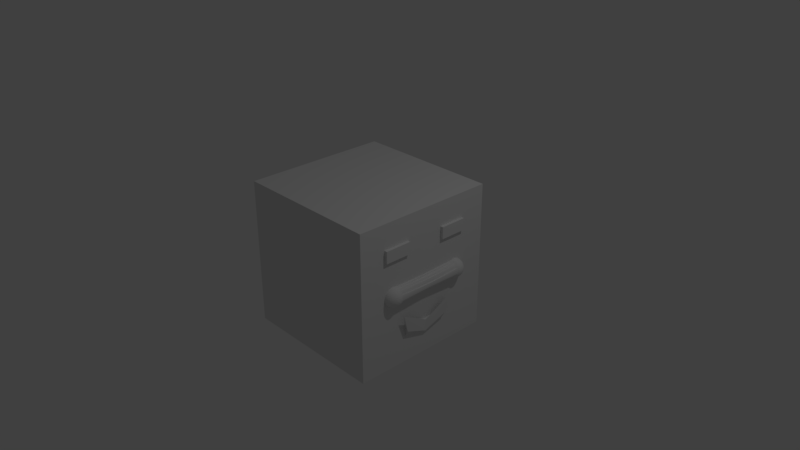 # Source: 13_Example.blend  (saved by Blender 2.79.0; exported with 4.5.12 LTS)
import bpy
from mathutils import Matrix  # noqa: F401  (used for matrix-valued properties, if any)

bpy.ops.wm.read_factory_settings(use_empty=True)
scene = bpy.context.scene
scene.name = 'Scene'

# ---- collections
col_collection_1 = bpy.data.collections.new('Collection 1'); scene.collection.children.link(col_collection_1)

# ---- materials (node trees are filled in below, after node groups)
mat_material = bpy.data.materials.new('Material')
mat_material.alpha_threshold = 0.0
mat_material.roughness = 0.5
mat_material.line_color = (0.0, 0.0, 0.0, 1.0)

# ---- material node trees

# ---- world
world_world = bpy.data.worlds.new('World'); scene.world = world_world
world_world.color = (0.05088, 0.05088, 0.05088)
world_world.use_sun_shadow = False
world_world.sun_shadow_jitter_overblur = 0.0
world_world.cycles.sampling_method = 'MANUAL'

# ---- cameras
cam_camera = bpy.data.cameras.new('Camera')
cam_camera.clip_end = 100.0
cam_camera.lens = 35.0
cam_camera.sensor_width = 32.0
cam_camera.sensor_height = 18.0
cam_camera.ortho_scale = 7.314
cam_camera.dof.focus_distance = 0.0

# ---- lights
light_lamp = bpy.data.lights.new('Lamp', 'POINT')
light_lamp.transmission_factor = 0.0
light_lamp.cutoff_distance = 30.0
light_lamp.energy = 100.0
light_lamp.shadow_buffer_clip_start = 1.001
light_lamp.shadow_soft_size = 0.1
light_lamp.shadow_maximum_resolution = 0.006
light_lamp.use_absolute_resolution = True

# ---- meshes
me_cube = bpy.data.meshes.new('Cube')
me_cube.from_pydata([(0.986, -0.2704, 0.6658), (1.0, -1.0, -1.0), (-1.0, -1.0, -1.0), (0.986, -0.2704, 0.5052), (0.986, -0.6382, 0.6658), (1.0, -1.0, 1.0), (-1.0, -1.0, 1.0), (0.986, -0.6382, 0.5052), (1.0, -5.96e-08, -1.0), (-1.0, 2.98e-07, -1.0), (1.0, -5.364e-07, 1.0), (-1.0, 1.788e-07, 1.0), (1.039, -0.6382, 0.5052), (1.039, -0.6382, 0.6658), (1.039, -0.2704, 0.5052), (1.039, -0.2704, 0.6658), (0.9836, 0.0, -0.5146), (0.9836, 0.0, -0.6751), (0.9836, -0.3045, -0.5146), (0.9836, -0.3045, -0.6751), (1.058, -0.3228, -0.5374), (1.07, -0.3927, -0.2855), (1.037, 0.0, -0.6751), (1.037, 0.0, -0.5146), (1.002, -0.5168, -0.1188), (1.007, -0.4922, 0.1361), (1.012, -0.4685, 0.1288), (1.016, 0.0, 0.1169), (1.02, 0.0, 0.1009), (1.023, 0.0, 0.08136), (1.026, 0.0, 0.05911), (1.027, 0.0, 0.03497), (1.028, 0.0, 0.00986), (1.027, 0.0, -0.01525), (1.026, 0.0, -0.03939), (1.023, 0.0, -0.06164), (1.02, 0.0, -0.08115), (1.016, 0.0, -0.09715), (1.012, -0.4685, -0.109), (1.007, -0.4922, -0.1164), (1.012, -0.4936, 0.1361), (1.021, -0.4713, 0.1288), (1.03, -0.4508, 0.1169), (1.037, 0.0, 0.1009), (1.043, 0.0, 0.08136), (1.048, 0.0, 0.05911), (1.051, 0.0, 0.03497), (1.052, 0.0, 0.00986), (1.051, 0.0, -0.01525), (1.048, 0.0, -0.03939), (1.043, 0.0, -0.06164), (1.037, 0.0, -0.08115), (1.03, -0.4508, -0.09715), (1.021, -0.4713, -0.109), (1.012, -0.4936, -0.1164), (1.016, -0.496, 0.1361), (1.03, -0.4759, 0.1288), (1.042, -0.4574, 0.1169), (1.053, 0.0, 0.1009), (1.062, 0.0, 0.08136), (1.069, 0.0, 0.05911), (1.073, 0.0, 0.03497), (1.074, 0.0, 0.00986), (1.073, 0.0, -0.01525), (1.069, 0.0, -0.03939), (1.062, 0.0, -0.06164), (1.053, 0.0, -0.08115), (1.042, -0.4574, -0.09715), (1.03, -0.4759, -0.109), (1.016, -0.496, -0.1164), (1.02, -0.4991, 0.1361), (1.037, -0.482, 0.1288), (1.053, -0.4663, 0.1169), (1.067, -0.4525, 0.1009), (1.078, 0.0, 0.08136), (1.087, 0.0, 0.05911), (1.092, 0.0, 0.03497), (1.093, 0.0, 0.00986), (1.092, 0.0, -0.01525), (1.087, 0.0, -0.03939), (1.078, 0.0, -0.06164), (1.067, -0.4525, -0.08115), (1.053, -0.4663, -0.09715), (1.037, -0.482, -0.109), (1.02, -0.4991, -0.1164), (1.023, -0.5029, 0.1361), (1.043, -0.4895, 0.1288), (1.062, -0.4771, 0.1169), (1.078, -0.4663, 0.1009), (1.091, -0.4574, 0.08136), (1.101, -0.4508, 0.05911), (1.107, 0.0, 0.03497), (1.109, 0.0, 0.00986), (1.107, 0.0, -0.01525), (1.101, -0.4508, -0.03939), (1.091, -0.4574, -0.06164), (1.078, -0.4663, -0.08115), (1.062, -0.4771, -0.09715), (1.043, -0.4895, -0.109), (1.023, -0.5029, -0.1164), (1.026, -0.5072, 0.1361), (1.048, -0.498, 0.1288), (1.069, -0.4895, 0.1169), (1.087, -0.482, 0.1009), (1.101, -0.4759, 0.08136), (1.112, -0.4713, 0.05911), (1.119, -0.4685, 0.03497), (1.121, -0.4676, 0.00986), (1.119, -0.4685, -0.01525), (1.112, -0.4713, -0.03939), (1.101, -0.4759, -0.06164), (1.087, -0.482, -0.08115), (1.069, -0.4895, -0.09715), (1.048, -0.498, -0.109), (1.026, -0.5072, -0.1164), (1.027, -0.5119, 0.1361), (1.051, -0.5072, 0.1288), (1.073, -0.5029, 0.1169), (1.092, -0.4991, 0.1009), (1.107, -0.496, 0.08136), (1.119, -0.4936, 0.05911), (1.126, -0.4922, 0.03497), (1.129, -0.4917, 0.00986), (1.126, -0.4922, -0.01525), (1.119, -0.4936, -0.03939), (1.107, -0.496, -0.06164), (1.092, -0.4991, -0.08115), (1.073, -0.5029, -0.09715), (1.051, -0.5072, -0.109), (1.027, -0.5119, -0.1164), (1.028, -0.5168, 0.1361), (1.052, -0.5168, 0.1288), (1.074, -0.5168, 0.1169), (1.093, -0.5168, 0.1009), (1.109, -0.5168, 0.08136), (1.121, -0.5168, 0.05911), (1.129, -0.5168, 0.03497), (1.131, -0.5168, 0.00986), (1.129, -0.5168, -0.01525), (1.121, -0.5168, -0.03939), (1.109, -0.5168, -0.06164), (1.093, -0.5168, -0.08115), (1.074, -0.5168, -0.09715), (1.052, -0.5168, -0.109), (1.028, -0.5168, -0.1164), (1.027, -0.5217, 0.1361), (1.051, -0.5264, 0.1288), (1.073, -0.5308, 0.1169), (1.092, -0.5346, 0.1009), (1.107, -0.5377, 0.08136), (1.119, -0.54, 0.05911), (1.126, -0.5415, 0.03497), (1.129, -0.5419, 0.00986), (1.126, -0.5415, -0.01525), (1.119, -0.54, -0.03939), (1.107, -0.5377, -0.06164), (1.092, -0.5346, -0.08115), (1.073, -0.5308, -0.09715), (1.051, -0.5264, -0.109), (1.027, -0.5217, -0.1164), (1.026, -0.5264, 0.1361), (1.048, -0.5357, 0.1288), (1.069, -0.5442, 0.1169), (1.087, -0.5517, 0.1009), (1.101, -0.5578, 0.08136), (1.112, -0.5623, 0.05911), (1.119, -0.5651, 0.03497), (1.121, -0.5661, 0.00986), (1.119, -0.5651, -0.01525), (1.112, -0.5623, -0.03939), (1.101, -0.5578, -0.06164), (1.087, -0.5517, -0.08115), (1.069, -0.5442, -0.09715), (1.048, -0.5357, -0.109), (1.026, -0.5264, -0.1164), (1.023, -0.5308, 0.1361), (1.043, -0.5442, 0.1288), (1.062, -0.5566, 0.1169), (1.078, -0.5674, 0.1009), (1.091, -0.5763, 0.08136), (1.101, -0.5829, 0.05911), (1.107, -0.587, 0.03497), (1.109, -0.5883, 0.00986), (1.107, -0.587, -0.01525), (1.101, -0.5829, -0.03939), (1.091, -0.5763, -0.06164), (1.078, -0.5674, -0.08115), (1.062, -0.5566, -0.09715), (1.043, -0.5442, -0.109), (1.023, -0.5308, -0.1164), (1.02, -0.5346, 0.1361), (1.037, -0.5517, 0.1288), (1.053, -0.5674, 0.1169), (1.067, -0.5812, 0.1009), (1.078, -0.5925, 0.08136), (1.087, -0.6009, 0.05911), (1.092, -0.6061, 0.03497), (1.093, -0.6078, 0.00986), (1.092, -0.6061, -0.01525), (1.087, -0.6009, -0.03939), (1.078, -0.5925, -0.06164), (1.067, -0.5812, -0.08115), (1.053, -0.5674, -0.09715), (1.037, -0.5517, -0.109), (1.02, -0.5346, -0.1164), (1.016, -0.5377, 0.1361), (1.03, -0.5578, 0.1288), (1.042, -0.5763, 0.1169), (1.053, -0.5925, 0.1009), (1.062, -0.6058, 0.08136), (1.069, -0.6157, 0.05911), (1.073, -0.6218, 0.03497), (1.074, -0.6238, 0.00986), (1.073, -0.6218, -0.01525), (1.069, -0.6157, -0.03939), (1.062, -0.6058, -0.06164), (1.053, -0.5925, -0.08115), (1.042, -0.5763, -0.09715), (1.03, -0.5578, -0.109), (1.016, -0.5377, -0.1164), (1.012, -0.54, 0.1361), (1.021, -0.5623, 0.1288), (1.03, -0.5829, 0.1169), (1.037, -0.6009, 0.1009), (1.043, -0.6157, 0.08136), (1.048, -0.6267, 0.05911), (1.051, -0.6334, 0.03497), (1.052, -0.6357, 0.00986), (1.051, -0.6334, -0.01525), (1.048, -0.6267, -0.03939), (1.043, -0.6157, -0.06164), (1.037, -0.6009, -0.08115), (1.03, -0.5829, -0.09715), (1.021, -0.5623, -0.109), (1.012, -0.54, -0.1164), (1.007, -0.5415, 0.1361), (1.012, -0.5651, 0.1288), (1.016, -0.587, 0.1169), (1.02, -0.6061, 0.1009), (1.023, -0.6218, 0.08136), (1.026, -0.6334, 0.05911), (1.027, -0.6406, 0.03497), (1.028, -0.6431, 0.00986), (1.027, -0.6406, -0.01525), (1.026, -0.6334, -0.03939), (1.023, -0.6218, -0.06164), (1.02, -0.6061, -0.08115), (1.016, -0.587, -0.09715), (1.012, -0.5651, -0.109), (1.007, -0.5415, -0.1164), (1.002, -0.5419, 0.1361), (1.002, -0.5661, 0.1288), (1.002, -0.5883, 0.1169), (1.002, -0.6078, 0.1009), (1.002, -0.6238, 0.08136), (1.002, -0.6357, 0.05911), (1.002, -0.6431, 0.03497), (1.002, -0.6455, 0.00986), (1.002, -0.6431, -0.01525), (1.002, -0.6357, -0.03939), (1.002, -0.6238, -0.06164), (1.002, -0.6078, -0.08115), (1.002, -0.5883, -0.09715), (1.002, -0.5661, -0.109), (1.002, -0.5419, -0.1164), (0.9976, -0.5415, 0.1361), (0.9929, -0.5651, 0.1288), (0.9885, -0.587, 0.1169), (0.9847, -0.6061, 0.1009), (0.9816, -0.6218, 0.08136), (0.9793, -0.6334, 0.05911), (0.9778, -0.6406, 0.03497), (0.9774, -0.6431, 0.00986), (0.9778, -0.6406, -0.01525), (0.9793, -0.6334, -0.03939), (0.9816, -0.6218, -0.06164), (0.9847, -0.6061, -0.08115), (0.9885, -0.587, -0.09715), (0.9929, -0.5651, -0.109), (0.9976, -0.5415, -0.1164), (1.002, -0.5168, 0.1386), (0.9929, -0.54, 0.1361), (0.9836, -0.5623, 0.1288), (0.9751, -0.5829, 0.1169), (0.9676, -0.6009, 0.1009), (0.9615, -0.6157, 0.08136), (0.957, -0.6267, 0.05911), (0.9542, -0.6334, 0.03497), (0.9532, -0.6357, 0.00986), (0.9542, -0.6334, -0.01525), (0.957, -0.6267, -0.03939), (0.9615, -0.6157, -0.06164), (0.9676, -0.6009, -0.08115), (0.9751, -0.5829, -0.09715), (0.9836, -0.5623, -0.109), (0.9929, -0.54, -0.1164), (0.9885, -0.5377, 0.1361), (0.9751, -0.5578, 0.1288), (0.9627, -0.5763, 0.1169), (0.9519, -0.5925, 0.1009), (0.943, -0.6058, 0.08136), (0.9364, -0.6157, 0.05911), (0.9323, -0.6218, 0.03497), (0.931, -0.6238, 0.00986), (0.9323, -0.6218, -0.01525), (0.9364, -0.6157, -0.03939), (0.943, -0.6058, -0.06164), (0.9519, -0.5925, -0.08115), (0.9627, -0.5763, -0.09715), (0.9751, -0.5578, -0.109), (0.9885, -0.5377, -0.1164), (0.9847, -0.5346, 0.1361), (0.9676, -0.5517, 0.1288), (0.9519, -0.5674, 0.1169), (0.9381, -0.5812, 0.1009), (0.9268, -0.5925, 0.08136), (0.9184, -0.6009, 0.05911), (0.9132, -0.6061, 0.03497), (0.9115, -0.6078, 0.00986), (0.9132, -0.6061, -0.01525), (0.9184, -0.6009, -0.03939), (0.9268, -0.5925, -0.06164), (0.9381, -0.5812, -0.08115), (0.9519, -0.5674, -0.09715), (0.9676, -0.5517, -0.109), (0.9847, -0.5346, -0.1164), (0.9816, -0.5308, 0.1361), (0.9615, -0.5442, 0.1288), (0.943, -0.5566, 0.1169), (0.9268, -0.5674, 0.1009), (0.9135, -0.5763, 0.08136), (0.9036, -0.5829, 0.05911), (0.8975, -0.587, 0.03497), (0.8955, -0.5883, 0.00986), (0.8975, -0.587, -0.01525), (0.9036, -0.5829, -0.03939), (0.9135, -0.5763, -0.06164), (0.9268, -0.5674, -0.08115), (0.943, -0.5566, -0.09715), (0.9615, -0.5442, -0.109), (0.9816, -0.5308, -0.1164), (0.9793, -0.5264, 0.1361), (0.957, -0.5357, 0.1288), (0.9364, -0.5442, 0.1169), (0.9184, -0.5517, 0.1009), (0.9036, -0.5578, 0.08136), (0.8926, -0.5623, 0.05911), (0.8859, -0.5651, 0.03497), (0.8836, -0.5661, 0.00986), (0.8859, -0.5651, -0.01525), (0.8926, -0.5623, -0.03939), (0.9036, -0.5578, -0.06164), (0.9184, -0.5517, -0.08115), (0.9364, -0.5442, -0.09715), (0.957, -0.5357, -0.109), (0.9793, -0.5264, -0.1164), (0.9778, -0.5217, 0.1361), (0.9542, -0.5264, 0.1288), (0.9323, -0.5308, 0.1169), (0.9132, -0.5346, 0.1009), (0.8975, -0.5377, 0.08136), (0.8859, -0.54, 0.05911), (0.8787, -0.5415, 0.03497), (0.8762, -0.5419, 0.00986), (0.8787, -0.5415, -0.01525), (0.8859, -0.54, -0.03939), (0.8975, -0.5377, -0.06164), (0.9132, -0.5346, -0.08115), (0.9323, -0.5308, -0.09715), (0.9542, -0.5264, -0.109), (0.9778, -0.5217, -0.1164), (0.9774, -0.5168, 0.1361), (0.9532, -0.5168, 0.1288), (0.931, -0.5168, 0.1169), (0.9115, -0.5168, 0.1009), (0.8955, -0.5168, 0.08136), (0.8836, -0.5168, 0.05911), (0.8762, -0.5168, 0.03497), (0.8738, -0.5168, 0.00986), (0.8762, -0.5168, -0.01525), (0.8836, -0.5168, -0.03939), (0.8955, -0.5168, -0.06164), (0.9115, -0.5168, -0.08115), (0.931, -0.5168, -0.09715), (0.9532, -0.5168, -0.109), (0.9774, -0.5168, -0.1164), (0.9778, -0.5119, 0.1361), (0.9542, -0.5072, 0.1288), (0.9323, -0.5029, 0.1169), (0.9132, -0.4991, 0.1009), (0.8975, -0.496, 0.08136), (0.8859, -0.4936, 0.05911), (0.8787, -0.4922, 0.03497), (0.8762, -0.4917, 0.00986), (0.8787, -0.4922, -0.01525), (0.8859, -0.4936, -0.03939), (0.8975, -0.496, -0.06164), (0.9132, -0.4991, -0.08115), (0.9323, -0.5029, -0.09715), (0.9542, -0.5072, -0.109), (0.9778, -0.5119, -0.1164), (0.9793, -0.5072, 0.1361), (0.957, -0.498, 0.1288), (0.9364, -0.4895, 0.1169), (0.9184, -0.482, 0.1009), (0.9036, -0.4759, 0.08136), (0.8926, -0.4713, 0.05911), (0.8859, -0.4685, 0.03497), (0.8836, -0.4676, 0.00986), (0.8859, -0.4685, -0.01525), (0.8926, -0.4713, -0.03939), (0.9036, -0.4759, -0.06164), (0.9184, -0.482, -0.08115), (0.9364, -0.4895, -0.09715), (0.957, -0.498, -0.109), (0.9793, -0.5072, -0.1164), (0.9816, -0.5029, 0.1361), (0.9615, -0.4895, 0.1288), (0.943, -0.4771, 0.1169), (0.9268, -0.4663, 0.1009), (0.9135, -0.4574, 0.08136), (0.9036, -0.4508, 0.05911), (0.8975, 0.0, 0.03497), (0.8955, 0.0, 0.00986), (0.8975, 0.0, -0.01525), (0.9036, -0.4508, -0.03939), (0.9135, -0.4574, -0.06164), (0.9268, -0.4663, -0.08115), (0.943, -0.4771, -0.09715), (0.9615, -0.4895, -0.109), (0.9816, -0.5029, -0.1164), (0.9847, -0.4991, 0.1361), (0.9676, -0.482, 0.1288), (0.9519, -0.4663, 0.1169), (0.9381, -0.4525, 0.1009), (0.9268, 0.0, 0.08136), (0.9184, 0.0, 0.05911), (0.9132, 0.0, 0.03497), (0.9115, 0.0, 0.00986), (0.9132, 0.0, -0.01525), (0.9184, 0.0, -0.03939), (0.9268, 0.0, -0.06164), (0.9381, -0.4525, -0.08115), (0.9519, -0.4663, -0.09715), (0.9676, -0.482, -0.109), (0.9847, -0.4991, -0.1164), (0.9885, -0.496, 0.1361), (0.9751, -0.4759, 0.1288), (0.9627, -0.4574, 0.1169), (0.9519, 0.0, 0.1009), (0.943, 0.0, 0.08136), (0.9364, 0.0, 0.05911), (0.9323, 0.0, 0.03497), (0.931, 0.0, 0.00986), (0.9323, 0.0, -0.01525), (0.9364, 0.0, -0.03939), (0.943, 0.0, -0.06164), (0.9519, 0.0, -0.08115), (0.9627, -0.4574, -0.09715), (0.9751, -0.4759, -0.109), (0.9885, -0.496, -0.1164), (0.9929, -0.4936, 0.1361), (0.9836, -0.4713, 0.1288), (0.9751, -0.4508, 0.1169), (0.9676, 0.0, 0.1009), (0.9615, 0.0, 0.08136), (0.957, 0.0, 0.05911), (0.9542, 0.0, 0.03497), (0.9532, 0.0, 0.00986), (0.9542, 0.0, -0.01525), (0.957, 0.0, -0.03939), (0.9615, 0.0, -0.06164), (0.9676, 0.0, -0.08115), (0.9751, -0.4508, -0.09715), (0.9836, -0.4713, -0.109), (0.9929, -0.4936, -0.1164), (0.9976, -0.4922, 0.1361), (0.9929, -0.4685, 0.1288), (0.9885, 0.0, 0.1169), (0.9847, 0.0, 0.1009), (0.9816, 0.0, 0.08136), (0.9793, 0.0, 0.05911), (0.9778, 0.0, 0.03497), (0.9774, 0.0, 0.00986), (0.9778, 0.0, -0.01525), (0.9793, 0.0, -0.03939), (0.9816, 0.0, -0.06164), (0.9847, 0.0, -0.08115), (0.9885, 0.0, -0.09715), (0.9929, -0.4685, -0.109), (0.9976, -0.4922, -0.1164), (1.002, -0.4917, 0.1361), (1.002, -0.4676, 0.1288), (1.002, 0.0, 0.1169), (1.002, 0.0, 0.1009), (1.002, 0.0, 0.08136), (1.002, 0.0, 0.05911), (1.002, 0.0, 0.03497), (1.002, 0.0, 0.00986), (1.002, 0.0, -0.01525), (1.002, 0.0, -0.03939), (1.002, 0.0, -0.06164), (1.002, 0.0, -0.08115), (1.002, 0.0, -0.09715), (1.002, -0.4676, -0.109), (1.002, -0.4917, -0.1164)], [], [(8, 1, 2, 9), (10, 11, 6, 5), (8, 10, 5, 1), (1, 5, 6, 2), (3, 0, 15, 14), (3, 14, 12, 7), (2, 6, 11, 9), (14, 15, 13, 12), (7, 4, 0, 3), (12, 13, 4, 7), (15, 0, 4, 13), (17, 16, 23, 22), (17, 22, 20, 19), (22, 23, 21, 20), (19, 18, 16, 17), (20, 21, 18, 19), (23, 16, 18, 21), (495, 494, 28, 29), (503, 502, 36, 37), (496, 495, 29, 30), (504, 503, 37, 38), (497, 496, 30, 31), (505, 504, 38, 39), (498, 497, 31, 32), (491, 280, 25), (24, 505, 39), (499, 498, 32, 33), (492, 491, 25, 26), (500, 499, 33, 34), (493, 492, 26, 27), (501, 500, 34, 35), (494, 493, 27, 28), (502, 501, 35, 36), (35, 34, 49, 50), (28, 27, 42, 43), (36, 35, 50, 51), (29, 28, 43, 44), (37, 36, 51, 52), (30, 29, 44, 45), (38, 37, 52, 53), (31, 30, 45, 46), (39, 38, 53, 54), (32, 31, 46, 47), (25, 280, 40), (24, 39, 54), (33, 32, 47, 48), (26, 25, 40, 41), (34, 33, 48, 49), (27, 26, 41, 42), (54, 53, 68, 69), (47, 46, 61, 62), (40, 280, 55), (24, 54, 69), (48, 47, 62, 63), (41, 40, 55, 56), (49, 48, 63, 64), (42, 41, 56, 57), (50, 49, 64, 65), (43, 42, 57, 58), (51, 50, 65, 66), (44, 43, 58, 59), (52, 51, 66, 67), (45, 44, 59, 60), (53, 52, 67, 68), (46, 45, 60, 61), (66, 65, 80, 81), (59, 58, 73, 74), (67, 66, 81, 82), (60, 59, 74, 75), (68, 67, 82, 83), (61, 60, 75, 76), (69, 68, 83, 84), (62, 61, 76, 77), (55, 280, 70), (24, 69, 84), (63, 62, 77, 78), (56, 55, 70, 71), (64, 63, 78, 79), (57, 56, 71, 72), (65, 64, 79, 80), (58, 57, 72, 73), (70, 280, 85), (24, 84, 99), (78, 77, 92, 93), (71, 70, 85, 86), (79, 78, 93, 94), (72, 71, 86, 87), (80, 79, 94, 95), (73, 72, 87, 88), (81, 80, 95, 96), (74, 73, 88, 89), (82, 81, 96, 97), (75, 74, 89, 90), (83, 82, 97, 98), (76, 75, 90, 91), (84, 83, 98, 99), (77, 76, 91, 92), (89, 88, 103, 104), (97, 96, 111, 112), (90, 89, 104, 105), (98, 97, 112, 113), (91, 90, 105, 106), (99, 98, 113, 114), (92, 91, 106, 107), (85, 280, 100), (24, 99, 114), (93, 92, 107, 108), (86, 85, 100, 101), (94, 93, 108, 109), (87, 86, 101, 102), (95, 94, 109, 110), (88, 87, 102, 103), (96, 95, 110, 111), (108, 107, 122, 123), (101, 100, 115, 116), (109, 108, 123, 124), (102, 101, 116, 117), (110, 109, 124, 125), (103, 102, 117, 118), (111, 110, 125, 126), (104, 103, 118, 119), (112, 111, 126, 127), (105, 104, 119, 120), (113, 112, 127, 128), (106, 105, 120, 121), (114, 113, 128, 129), (107, 106, 121, 122), (100, 280, 115), (24, 114, 129), (127, 126, 141, 142), (120, 119, 134, 135), (128, 127, 142, 143), (121, 120, 135, 136), (129, 128, 143, 144), (122, 121, 136, 137), (115, 280, 130), (24, 129, 144), (123, 122, 137, 138), (116, 115, 130, 131), (124, 123, 138, 139), (117, 116, 131, 132), (125, 124, 139, 140), (118, 117, 132, 133), (126, 125, 140, 141), (119, 118, 133, 134), (131, 130, 145, 146), (139, 138, 153, 154), (132, 131, 146, 147), (140, 139, 154, 155), (133, 132, 147, 148), (141, 140, 155, 156), (134, 133, 148, 149), (142, 141, 156, 157), (135, 134, 149, 150), (143, 142, 157, 158), (136, 135, 150, 151), (144, 143, 158, 159), (137, 136, 151, 152), (130, 280, 145), (24, 144, 159), (138, 137, 152, 153), (150, 149, 164, 165), (158, 157, 172, 173), (151, 150, 165, 166), (159, 158, 173, 174), (152, 151, 166, 167), (145, 280, 160), (24, 159, 174), (153, 152, 167, 168), (146, 145, 160, 161), (154, 153, 168, 169), (147, 146, 161, 162), (155, 154, 169, 170), (148, 147, 162, 163), (156, 155, 170, 171), (149, 148, 163, 164), (157, 156, 171, 172), (169, 168, 183, 184), (162, 161, 176, 177), (170, 169, 184, 185), (163, 162, 177, 178), (171, 170, 185, 186), (164, 163, 178, 179), (172, 171, 186, 187), (165, 164, 179, 180), (173, 172, 187, 188), (166, 165, 180, 181), (174, 173, 188, 189), (167, 166, 181, 182), (160, 280, 175), (24, 174, 189), (168, 167, 182, 183), (161, 160, 175, 176), (188, 187, 202, 203), (181, 180, 195, 196), (189, 188, 203, 204), (182, 181, 196, 197), (175, 280, 190), (24, 189, 204), (183, 182, 197, 198), (176, 175, 190, 191), (184, 183, 198, 199), (177, 176, 191, 192), (185, 184, 199, 200), (178, 177, 192, 193), (186, 185, 200, 201), (179, 178, 193, 194), (187, 186, 201, 202), (180, 179, 194, 195), (200, 199, 214, 215), (193, 192, 207, 208), (201, 200, 215, 216), (194, 193, 208, 209), (202, 201, 216, 217), (195, 194, 209, 210), (203, 202, 217, 218), (196, 195, 210, 211), (204, 203, 218, 219), (197, 196, 211, 212), (190, 280, 205), (24, 204, 219), (198, 197, 212, 213), (191, 190, 205, 206), (199, 198, 213, 214), (192, 191, 206, 207), (219, 218, 233, 234), (212, 211, 226, 227), (205, 280, 220), (24, 219, 234), (213, 212, 227, 228), (206, 205, 220, 221), (214, 213, 228, 229), (207, 206, 221, 222), (215, 214, 229, 230), (208, 207, 222, 223), (216, 215, 230, 231), (209, 208, 223, 224), (217, 216, 231, 232), (210, 209, 224, 225), (218, 217, 232, 233), (211, 210, 225, 226), (223, 222, 237, 238), (231, 230, 245, 246), (224, 223, 238, 239), (232, 231, 246, 247), (225, 224, 239, 240), (233, 232, 247, 248), (226, 225, 240, 241), (234, 233, 248, 249), (227, 226, 241, 242), (220, 280, 235), (24, 234, 249), (228, 227, 242, 243), (221, 220, 235, 236), (229, 228, 243, 244), (222, 221, 236, 237), (230, 229, 244, 245), (242, 241, 256, 257), (235, 280, 250), (24, 249, 264), (243, 242, 257, 258), (236, 235, 250, 251), (244, 243, 258, 259), (237, 236, 251, 252), (245, 244, 259, 260), (238, 237, 252, 253), (246, 245, 260, 261), (239, 238, 253, 254), (247, 246, 261, 262), (240, 239, 254, 255), (248, 247, 262, 263), (241, 240, 255, 256), (249, 248, 263, 264), (261, 260, 275, 276), (254, 253, 268, 269), (262, 261, 276, 277), (255, 254, 269, 270), (263, 262, 277, 278), (256, 255, 270, 271), (264, 263, 278, 279), (257, 256, 271, 272), (250, 280, 265), (24, 264, 279), (258, 257, 272, 273), (251, 250, 265, 266), (259, 258, 273, 274), (252, 251, 266, 267), (260, 259, 274, 275), (253, 252, 267, 268), (265, 280, 281), (24, 279, 295), (273, 272, 288, 289), (266, 265, 281, 282), (274, 273, 289, 290), (267, 266, 282, 283), (275, 274, 290, 291), (268, 267, 283, 284), (276, 275, 291, 292), (269, 268, 284, 285), (277, 276, 292, 293), (270, 269, 285, 286), (278, 277, 293, 294), (271, 270, 286, 287), (279, 278, 294, 295), (272, 271, 287, 288), (285, 284, 299, 300), (293, 292, 307, 308), (286, 285, 300, 301), (294, 293, 308, 309), (287, 286, 301, 302), (295, 294, 309, 310), (288, 287, 302, 303), (281, 280, 296), (24, 295, 310), (289, 288, 303, 304), (282, 281, 296, 297), (290, 289, 304, 305), (283, 282, 297, 298), (291, 290, 305, 306), (284, 283, 298, 299), (292, 291, 306, 307), (304, 303, 318, 319), (297, 296, 311, 312), (305, 304, 319, 320), (298, 297, 312, 313), (306, 305, 320, 321), (299, 298, 313, 314), (307, 306, 321, 322), (300, 299, 314, 315), (308, 307, 322, 323), (301, 300, 315, 316), (309, 308, 323, 324), (302, 301, 316, 317), (310, 309, 324, 325), (303, 302, 317, 318), (296, 280, 311), (24, 310, 325), (323, 322, 337, 338), (316, 315, 330, 331), (324, 323, 338, 339), (317, 316, 331, 332), (325, 324, 339, 340), (318, 317, 332, 333), (311, 280, 326), (24, 325, 340), (319, 318, 333, 334), (312, 311, 326, 327), (320, 319, 334, 335), (313, 312, 327, 328), (321, 320, 335, 336), (314, 313, 328, 329), (322, 321, 336, 337), (315, 314, 329, 330), (335, 334, 349, 350), (328, 327, 342, 343), (336, 335, 350, 351), (329, 328, 343, 344), (337, 336, 351, 352), (330, 329, 344, 345), (338, 337, 352, 353), (331, 330, 345, 346), (339, 338, 353, 354), (332, 331, 346, 347), (340, 339, 354, 355), (333, 332, 347, 348), (326, 280, 341), (24, 340, 355), (334, 333, 348, 349), (327, 326, 341, 342), (354, 353, 368, 369), (347, 346, 361, 362), (355, 354, 369, 370), (348, 347, 362, 363), (341, 280, 356), (24, 355, 370), (349, 348, 363, 364), (342, 341, 356, 357), (350, 349, 364, 365), (343, 342, 357, 358), (351, 350, 365, 366), (344, 343, 358, 359), (352, 351, 366, 367), (345, 344, 359, 360), (353, 352, 367, 368), (346, 345, 360, 361), (358, 357, 372, 373), (366, 365, 380, 381), (359, 358, 373, 374), (367, 366, 381, 382), (360, 359, 374, 375), (368, 367, 382, 383), (361, 360, 375, 376), (369, 368, 383, 384), (362, 361, 376, 377), (370, 369, 384, 385), (363, 362, 377, 378), (356, 280, 371), (24, 370, 385), (364, 363, 378, 379), (357, 356, 371, 372), (365, 364, 379, 380), (377, 376, 391, 392), (385, 384, 399, 400), (378, 377, 392, 393), (371, 280, 386), (24, 385, 400), (379, 378, 393, 394), (372, 371, 386, 387), (380, 379, 394, 395), (373, 372, 387, 388), (381, 380, 395, 396), (374, 373, 388, 389), (382, 381, 396, 397), (375, 374, 389, 390), (383, 382, 397, 398), (376, 375, 390, 391), (384, 383, 398, 399), (396, 395, 410, 411), (389, 388, 403, 404), (397, 396, 411, 412), (390, 389, 404, 405), (398, 397, 412, 413), (391, 390, 405, 406), (399, 398, 413, 414), (392, 391, 406, 407), (400, 399, 414, 415), (393, 392, 407, 408), (386, 280, 401), (24, 400, 415), (394, 393, 408, 409), (387, 386, 401, 402), (395, 394, 409, 410), (388, 387, 402, 403), (415, 414, 429, 430), (408, 407, 422, 423), (401, 280, 416), (24, 415, 430), (409, 408, 423, 424), (402, 401, 416, 417), (410, 409, 424, 425), (403, 402, 417, 418), (411, 410, 425, 426), (404, 403, 418, 419), (412, 411, 426, 427), (405, 404, 419, 420), (413, 412, 427, 428), (406, 405, 420, 421), (414, 413, 428, 429), (407, 406, 421, 422), (419, 418, 433, 434), (427, 426, 441, 442), (420, 419, 434, 435), (428, 427, 442, 443), (421, 420, 435, 436), (429, 428, 443, 444), (422, 421, 436, 437), (430, 429, 444, 445), (423, 422, 437, 438), (416, 280, 431), (24, 430, 445), (424, 423, 438, 439), (417, 416, 431, 432), (425, 424, 439, 440), (418, 417, 432, 433), (426, 425, 440, 441), (438, 437, 452, 453), (431, 280, 446), (24, 445, 460), (439, 438, 453, 454), (432, 431, 446, 447), (440, 439, 454, 455), (433, 432, 447, 448), (441, 440, 455, 456), (434, 433, 448, 449), (442, 441, 456, 457), (435, 434, 449, 450), (443, 442, 457, 458), (436, 435, 450, 451), (444, 443, 458, 459), (437, 436, 451, 452), (445, 444, 459, 460), (457, 456, 471, 472), (450, 449, 464, 465), (458, 457, 472, 473), (451, 450, 465, 466), (459, 458, 473, 474), (452, 451, 466, 467), (460, 459, 474, 475), (453, 452, 467, 468), (446, 280, 461), (24, 460, 475), (454, 453, 468, 469), (447, 446, 461, 462), (455, 454, 469, 470), (448, 447, 462, 463), (456, 455, 470, 471), (449, 448, 463, 464), (24, 475, 490), (469, 468, 483, 484), (462, 461, 476, 477), (470, 469, 484, 485), (463, 462, 477, 478), (471, 470, 485, 486), (464, 463, 478, 479), (472, 471, 486, 487), (465, 464, 479, 480), (473, 472, 487, 488), (466, 465, 480, 481), (474, 473, 488, 489), (467, 466, 481, 482), (475, 474, 489, 490), (468, 467, 482, 483), (461, 280, 476), (488, 487, 502, 503), (481, 480, 495, 496), (489, 488, 503, 504), (482, 481, 496, 497), (490, 489, 504, 505), (483, 482, 497, 498), (476, 280, 491), (24, 490, 505), (484, 483, 498, 499), (477, 476, 491, 492), (485, 484, 499, 500), (478, 477, 492, 493), (486, 485, 500, 501), (479, 478, 493, 494), (487, 486, 501, 502), (480, 479, 494, 495)])
me_cube.materials.append(mat_material)
me_cube.use_remesh_preserve_volume = False
me_cube.use_remesh_preserve_attributes = False
me_cube.use_mirror_vertex_groups = False
me_cube.update()

# ---- objects
ob_cube = bpy.data.objects.new('Cube', me_cube)
ob_lamp = bpy.data.objects.new('Lamp', light_lamp)
ob_camera = bpy.data.objects.new('Camera', cam_camera)

# ---- transforms, parenting, visibility, modifiers, constraints
ob_cube.location = (0.0, 0.0, 0.0)
ob_cube.lock_rotations_4d = False
ob_cube.empty_display_type = 'ARROWS'
ob_cube.lineart.crease_threshold = 0.0
_m = ob_cube.modifiers.new('Mirror', 'MIRROR')
_m.use_axis = (False, True, False)
_m.use_clip = True
ob_lamp.location = (4.076, 1.005, 5.904)
ob_lamp.rotation_euler = (0.6503, 0.05522, 1.866)
ob_lamp.lock_rotations_4d = False
ob_lamp.empty_display_type = 'ARROWS'
ob_lamp.color = (0.0, 0.0, 0.0, 0.0)
ob_lamp.lineart.crease_threshold = 0.0
ob_camera.location = (7.481, -6.508, 5.344)
ob_camera.rotation_euler = (1.109, 0.0, 0.8149)
ob_camera.lock_rotations_4d = False
ob_camera.empty_display_type = 'ARROWS'
ob_camera.color = (0.0, 0.0, 0.0, 0.0)
ob_camera.display_type = 'WIRE'
ob_camera.lineart.crease_threshold = 0.0

# ---- collection membership
col_collection_1.objects.link(ob_cube)
col_collection_1.objects.link(ob_lamp)
col_collection_1.objects.link(ob_camera)

# ---- scene / render settings (as saved in the file)
scene.camera = ob_camera
scene.frame_start = 1; scene.frame_end = 250; scene.frame_set(1)
scene.render.engine = 'CYCLES'
scene.render.image_settings.color_mode = 'RGB'
scene.render.resolution_percentage = 50
scene.render.dither_intensity = 0.0
scene.cycles.use_denoising = False
scene.cycles.samples = 128
scene.cycles.sampling_pattern = 'TABULATED_SOBOL'
scene.cycles.use_adaptive_sampling = False
scene.cycles.use_light_tree = False
scene.cycles.blur_glossy = 0.0
scene.cycles.sample_clamp_indirect = 0.0
scene.view_settings.view_transform = 'Standard'
bpy.context.view_layer.update()
